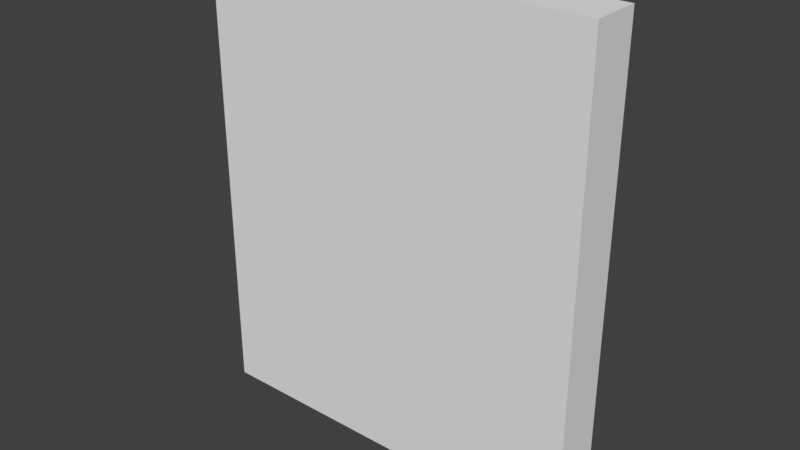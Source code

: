 # Source: deathNote.blend  (saved by Blender 2.78.0; exported with 4.5.12 LTS)
import bpy
from mathutils import Matrix  # noqa: F401  (used for matrix-valued properties, if any)

bpy.ops.wm.read_factory_settings(use_empty=True)
scene = bpy.context.scene
scene.name = 'Scene'

# ---- collections
col_collection_1 = bpy.data.collections.new('Collection 1'); scene.collection.children.link(col_collection_1)

# ---- materials (node trees are filled in below, after node groups)
mat_death = bpy.data.materials.new('death')
mat_death.alpha_threshold = 0.0
mat_death.use_transparent_shadow = False
mat_death.roughness = 0.5

# ---- material node trees

# ---- world
world_world = bpy.data.worlds.new('World'); scene.world = world_world
world_world.color = (0.05088, 0.05088, 0.05088)
world_world.use_sun_shadow = False
world_world.sun_shadow_jitter_overblur = 0.0
world_world.cycles.sampling_method = 'MANUAL'

# ---- meshes
me_death = bpy.data.meshes.new('death')
me_death.from_pydata([(-0.4239, -0.5, 0.0), (0.4239, -0.5, 0.0), (-0.4239, 0.5, 0.0), (0.4239, 0.5, 0.0), (-0.4239, -0.5, -0.1058), (0.4239, -0.5, -0.1058), (-0.4239, 0.5, -0.1058), (0.4239, 0.5, -0.1058)], [], [(0, 2, 3, 1), (4, 5, 7, 6), (1, 3, 7, 5), (2, 0, 4, 6), (3, 2, 6, 7), (0, 1, 5, 4)])
_uv = me_death.uv_layers.new(name='UVMap')
_uv.uv.foreach_set('vector', [0.0, 0.0, 0.0, 1.0, 1.0, 1.0, 1.0, 0.0, 0.0, 0.0, 1.0, 0.0, 1.0, 1.0, 0.0, 1.0, 1.0, 0.0, 1.0, 1.0, 1.0, 1.0, 1.0, 0.0, 0.0, 1.0, 0.0, 0.0, 0.0, 0.0, 0.0, 1.0, 1.0, 1.0, 0.0, 1.0, 0.0, 1.0, 1.0, 1.0, 0.0, 0.0, 1.0, 0.0, 1.0, 0.0, 0.0, 0.0])
me_death.materials.append(mat_death)
me_death.use_remesh_preserve_volume = False
me_death.use_remesh_preserve_attributes = False
me_death.use_mirror_vertex_groups = False
me_death.update()

# ---- objects
ob_death = bpy.data.objects.new('death', me_death)

# ---- transforms, parenting, visibility, modifiers, constraints
ob_death.location = (0.0, 0.0, 0.0)
ob_death.rotation_euler = (1.571, -0.0, 0.0)
ob_death.lineart.crease_threshold = 0.0

# ---- collection membership
col_collection_1.objects.link(ob_death)

# ---- scene / render settings (as saved in the file)
scene.frame_start = 1; scene.frame_end = 250; scene.frame_set(1)
scene.render.engine = 'BLENDER_EEVEE_NEXT'
scene.render.resolution_percentage = 50
scene.render.dither_intensity = 0.0
scene.cycles.use_denoising = False
scene.cycles.samples = 128
scene.cycles.sampling_pattern = 'TABULATED_SOBOL'
scene.cycles.light_sampling_threshold = 0.0
scene.cycles.use_adaptive_sampling = False
scene.cycles.use_light_tree = False
scene.cycles.blur_glossy = 0.0
scene.cycles.sample_clamp_indirect = 0.0
scene.view_settings.view_transform = 'Standard'
bpy.context.view_layer.update()

# ---- added for rendering (the .blend has no active camera and no usable light): camera, sun
cam_auto = bpy.data.cameras.new('AutoCamera')
cam_auto.lens = 50.0
cam_auto.sensor_width = 36.0
cam_auto.clip_end = 1000.0
ob_auto_camera = bpy.data.objects.new('AutoCamera', cam_auto)
scene.collection.objects.link(ob_auto_camera)
ob_auto_camera.location = (1.21692, -1.4074, 0.973535)
ob_auto_camera.rotation_euler = (1.09748, -7.21219e-08, 0.694738)
scene.camera = ob_auto_camera
light_auto_sun = bpy.data.lights.new('AutoSun', 'SUN')
light_auto_sun.energy = 3.0
light_auto_sun.angle = 0.0523599
ob_auto_sun = bpy.data.objects.new('AutoSun', light_auto_sun)
scene.collection.objects.link(ob_auto_sun)
ob_auto_sun.rotation_euler = (0.872665, 0.174533, 0.523599)
bpy.context.view_layer.update()
